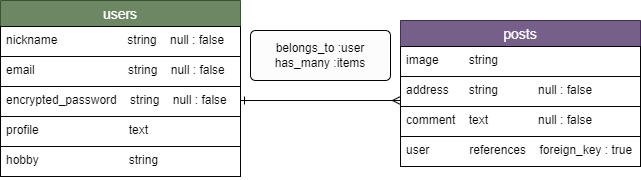

The diagram above was exported from draw.io. Its source (the exported page's mxGraphModel, read from the mxfile embedded in the PNG):
<mxGraphModel dx="832" dy="1427" grid="0" gridSize="10" guides="1" tooltips="1" connect="1" arrows="1" fold="1" page="1" pageScale="1" pageWidth="827" pageHeight="1169" background="#FCFCFC" math="0" shadow="0">
  <root>
    <mxCell id="0" />
    <mxCell id="1" parent="0" />
    <mxCell id="2" value="users" style="swimlane;fontStyle=0;childLayout=stackLayout;horizontal=1;startSize=26;horizontalStack=0;resizeParent=1;resizeParentMax=0;resizeLast=0;collapsible=1;marginBottom=0;align=center;fontSize=14;strokeColor=#3A5431;fillColor=#6d8764;fontColor=#ffffff;" parent="1" vertex="1">
      <mxGeometry x="50" y="330" width="240" height="176" as="geometry" />
    </mxCell>
    <mxCell id="16" value="nickname                     string    null : false" style="text;strokeColor=#030303;fillColor=none;spacingLeft=4;spacingRight=4;overflow=hidden;rotatable=0;points=[[0,0.5],[1,0.5]];portConstraint=eastwest;fontSize=12;labelBackgroundColor=none;fontColor=#030303;" parent="2" vertex="1">
      <mxGeometry y="26" width="240" height="30" as="geometry" />
    </mxCell>
    <mxCell id="4" value="email                            string    null : false" style="text;strokeColor=#030303;fillColor=none;spacingLeft=4;spacingRight=4;overflow=hidden;rotatable=0;points=[[0,0.5],[1,0.5]];portConstraint=eastwest;fontSize=12;labelBackgroundColor=none;fontColor=#030303;" parent="2" vertex="1">
      <mxGeometry y="56" width="240" height="30" as="geometry" />
    </mxCell>
    <mxCell id="5" value="encrypted_password    string    null : false" style="text;strokeColor=#030303;fillColor=none;spacingLeft=4;spacingRight=4;overflow=hidden;rotatable=0;points=[[0,0.5],[1,0.5]];portConstraint=eastwest;fontSize=12;fontColor=#030303;" parent="2" vertex="1">
      <mxGeometry y="86" width="240" height="30" as="geometry" />
    </mxCell>
    <mxCell id="10" value="profile                           text    " style="text;strokeColor=#030303;fillColor=none;spacingLeft=4;spacingRight=4;overflow=hidden;rotatable=0;points=[[0,0.5],[1,0.5]];portConstraint=eastwest;fontSize=12;fontColor=#030303;" parent="2" vertex="1">
      <mxGeometry y="116" width="240" height="30" as="geometry" />
    </mxCell>
    <mxCell id="11" value="hobby                           string" style="text;strokeColor=#030303;fillColor=none;spacingLeft=4;spacingRight=4;overflow=hidden;rotatable=0;points=[[0,0.5],[1,0.5]];portConstraint=eastwest;fontSize=12;fontColor=#030303;" parent="2" vertex="1">
      <mxGeometry y="146" width="240" height="30" as="geometry" />
    </mxCell>
    <mxCell id="6" value="posts" style="swimlane;fontStyle=0;childLayout=stackLayout;horizontal=1;startSize=26;horizontalStack=0;resizeParent=1;resizeParentMax=0;resizeLast=0;collapsible=1;marginBottom=0;align=center;fontSize=14;strokeColor=#432D57;fillColor=#76608a;fontColor=#ffffff;" parent="1" vertex="1">
      <mxGeometry x="450" y="350" width="240" height="146" as="geometry" />
    </mxCell>
    <mxCell id="7" value="image         string    " style="text;strokeColor=#030303;fillColor=none;spacingLeft=4;spacingRight=4;overflow=hidden;rotatable=0;points=[[0,0.5],[1,0.5]];portConstraint=eastwest;fontSize=12;fontColor=#030303;" parent="6" vertex="1">
      <mxGeometry y="26" width="240" height="30" as="geometry" />
    </mxCell>
    <mxCell id="8" value="address      string            null : false" style="text;strokeColor=#030303;fillColor=none;spacingLeft=4;spacingRight=4;overflow=hidden;rotatable=0;points=[[0,0.5],[1,0.5]];portConstraint=eastwest;fontSize=12;fontColor=#030303;" parent="6" vertex="1">
      <mxGeometry y="56" width="240" height="30" as="geometry" />
    </mxCell>
    <mxCell id="9" value="comment    text               null : false" style="text;strokeColor=#030303;fillColor=none;spacingLeft=4;spacingRight=4;overflow=hidden;rotatable=0;points=[[0,0.5],[1,0.5]];portConstraint=eastwest;fontSize=12;fontColor=#030303;" parent="6" vertex="1">
      <mxGeometry y="86" width="240" height="30" as="geometry" />
    </mxCell>
    <mxCell id="13" value="user            references    foreign_key : true  " style="text;strokeColor=#030303;fillColor=none;spacingLeft=4;spacingRight=4;overflow=hidden;rotatable=0;points=[[0,0.5],[1,0.5]];portConstraint=eastwest;fontSize=12;fontColor=#030303;" parent="6" vertex="1">
      <mxGeometry y="116" width="240" height="30" as="geometry" />
    </mxCell>
    <mxCell id="14" value="" style="endArrow=ERmany;html=1;rounded=0;fontColor=#030303;startArrow=ERone;startFill=0;endFill=0;strokeColor=#030303;" parent="1" edge="1">
      <mxGeometry relative="1" as="geometry">
        <mxPoint x="290" y="430" as="sourcePoint" />
        <mxPoint x="450" y="430" as="targetPoint" />
      </mxGeometry>
    </mxCell>
    <mxCell id="15" value="&lt;font color=&quot;#030303&quot;&gt;belongs_to :user&lt;br&gt;has_many :items&lt;/font&gt;" style="rounded=1;arcSize=10;whiteSpace=wrap;html=1;align=center;fontColor=#FCFCFC;fillColor=#FCFCFC;strokeColor=#030303;" parent="1" vertex="1">
      <mxGeometry x="300" y="360" width="140" height="50" as="geometry" />
    </mxCell>
  </root>
</mxGraphModel>